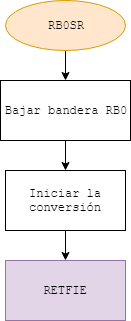

The diagram above was exported from draw.io. Its source (the exported page's mxGraphModel, read from the mxfile embedded in the PNG):
<mxGraphModel dx="1058" dy="808" grid="1" gridSize="10" guides="1" tooltips="1" connect="1" arrows="1" fold="1" page="1" pageScale="1" pageWidth="2336" pageHeight="1654" math="0" shadow="0">
  <root>
    <mxCell id="0" />
    <mxCell id="1" parent="0" />
    <mxCell id="t24LurAA_fGRdKXfZuLG-5" style="edgeStyle=orthogonalEdgeStyle;rounded=0;orthogonalLoop=1;jettySize=auto;html=1;exitX=0.5;exitY=1;exitDx=0;exitDy=0;entryX=0.5;entryY=0;entryDx=0;entryDy=0;fontFamily=Courier New;" edge="1" parent="1" source="t24LurAA_fGRdKXfZuLG-1" target="t24LurAA_fGRdKXfZuLG-2">
      <mxGeometry relative="1" as="geometry" />
    </mxCell>
    <mxCell id="t24LurAA_fGRdKXfZuLG-1" value="RB0SR" style="ellipse;whiteSpace=wrap;html=1;fillColor=#ffe6cc;strokeColor=#d79b00;fontFamily=Courier New;" vertex="1" parent="1">
      <mxGeometry x="460" y="20" width="120" height="50" as="geometry" />
    </mxCell>
    <mxCell id="t24LurAA_fGRdKXfZuLG-6" style="edgeStyle=orthogonalEdgeStyle;rounded=0;orthogonalLoop=1;jettySize=auto;html=1;entryX=0.5;entryY=0;entryDx=0;entryDy=0;fontFamily=Courier New;" edge="1" parent="1" source="t24LurAA_fGRdKXfZuLG-2" target="t24LurAA_fGRdKXfZuLG-3">
      <mxGeometry relative="1" as="geometry" />
    </mxCell>
    <mxCell id="t24LurAA_fGRdKXfZuLG-2" value="Bajar bandera RB0" style="rounded=0;whiteSpace=wrap;html=1;fontFamily=Courier New;" vertex="1" parent="1">
      <mxGeometry x="455" y="100" width="130" height="60" as="geometry" />
    </mxCell>
    <mxCell id="t24LurAA_fGRdKXfZuLG-7" style="edgeStyle=orthogonalEdgeStyle;rounded=0;orthogonalLoop=1;jettySize=auto;html=1;entryX=0.5;entryY=0;entryDx=0;entryDy=0;fontFamily=Courier New;" edge="1" parent="1" source="t24LurAA_fGRdKXfZuLG-3" target="t24LurAA_fGRdKXfZuLG-4">
      <mxGeometry relative="1" as="geometry" />
    </mxCell>
    <mxCell id="t24LurAA_fGRdKXfZuLG-3" value="Iniciar la conversión" style="rounded=0;whiteSpace=wrap;html=1;fontFamily=Courier New;" vertex="1" parent="1">
      <mxGeometry x="460" y="190" width="120" height="60" as="geometry" />
    </mxCell>
    <mxCell id="t24LurAA_fGRdKXfZuLG-4" value="RETFIE" style="rounded=0;whiteSpace=wrap;html=1;fontFamily=Courier New;fillColor=#e1d5e7;strokeColor=#9673a6;" vertex="1" parent="1">
      <mxGeometry x="460" y="280" width="120" height="60" as="geometry" />
    </mxCell>
  </root>
</mxGraphModel>